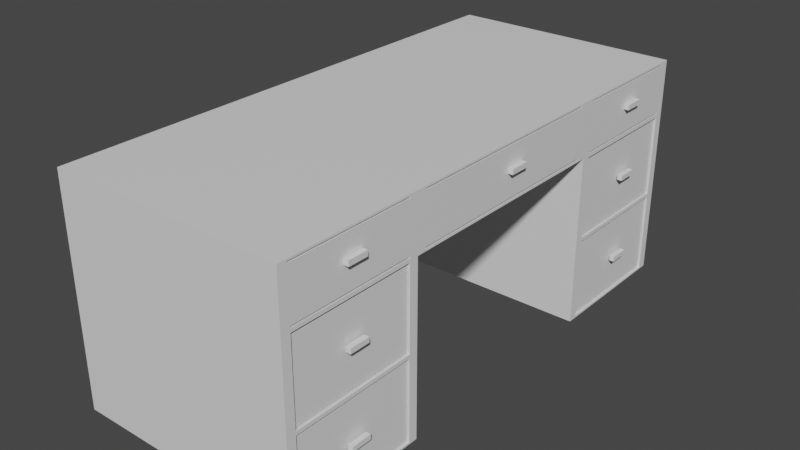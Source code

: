 # Source: desk.blend  (saved by Blender 3.0.42; exported with 4.5.12 LTS)
import bpy
from mathutils import Matrix  # noqa: F401  (used for matrix-valued properties, if any)

bpy.ops.wm.read_factory_settings(use_empty=True)
scene = bpy.context.scene
scene.name = 'Scene'

# ---- collections
col_collection = bpy.data.collections.new('Collection'); scene.collection.children.link(col_collection)

# ---- materials (node trees are filled in below, after node groups)
mat_material = bpy.data.materials.new('Material')
mat_material.use_transparent_shadow = False
mat_material_003 = bpy.data.materials.new('Material.003')
mat_material_003.use_transparent_shadow = False
mat_material_002 = bpy.data.materials.new('Material.002')
mat_material_002.use_transparent_shadow = False
mat_material_006 = bpy.data.materials.new('Material.006')
mat_material_006.use_transparent_shadow = False
mat_material_005 = bpy.data.materials.new('Material.005')
mat_material_005.use_transparent_shadow = False
mat_material_004 = bpy.data.materials.new('Material.004')
mat_material_004.use_transparent_shadow = False
mat_material_007 = bpy.data.materials.new('Material.007')
mat_material_007.use_transparent_shadow = False
mat_material_001 = bpy.data.materials.new('Material.001')
mat_material_001.use_transparent_shadow = False

# ---- material node trees
mat_material.use_nodes = True; mat_material.node_tree.nodes.clear()
_N = mat_material.node_tree.nodes; _L = mat_material.node_tree.links
n0 = _N.new('ShaderNodeBsdfPrincipled'); n0.name = 'Principled BSDF'; n0.location = (10, 300)
n0.distribution = 'GGX'
n0.subsurface_method = 'RANDOM_WALK_SKIN'
n0.inputs[3].default_value = 1.45
n0.inputs[27].default_value = (0.0, 0.0, 0.0, 1.0)
n0.inputs[28].default_value = 1.0
n1 = _N.new('ShaderNodeOutputMaterial'); n1.name = 'Material Output'; n1.location = (300, 300)
_L.new(n0.outputs[0], n1.inputs[0])
n1.is_active_output = True
mat_material_003.use_nodes = True; mat_material_003.node_tree.nodes.clear()
_N = mat_material_003.node_tree.nodes; _L = mat_material_003.node_tree.links
n0 = _N.new('ShaderNodeBsdfPrincipled'); n0.name = 'Principled BSDF'; n0.location = (10, 300)
n0.distribution = 'GGX'
n0.subsurface_method = 'RANDOM_WALK_SKIN'
n0.inputs[3].default_value = 1.45
n0.inputs[27].default_value = (0.0, 0.0, 0.0, 1.0)
n0.inputs[28].default_value = 1.0
n1 = _N.new('ShaderNodeOutputMaterial'); n1.name = 'Material Output'; n1.location = (300, 300)
_L.new(n0.outputs[0], n1.inputs[0])
n1.is_active_output = True
mat_material_002.use_nodes = True; mat_material_002.node_tree.nodes.clear()
_N = mat_material_002.node_tree.nodes; _L = mat_material_002.node_tree.links
n0 = _N.new('ShaderNodeBsdfPrincipled'); n0.name = 'Principled BSDF'; n0.location = (10, 300)
n0.distribution = 'GGX'
n0.subsurface_method = 'RANDOM_WALK_SKIN'
n0.inputs[3].default_value = 1.45
n0.inputs[27].default_value = (0.0, 0.0, 0.0, 1.0)
n0.inputs[28].default_value = 1.0
n1 = _N.new('ShaderNodeOutputMaterial'); n1.name = 'Material Output'; n1.location = (300, 300)
_L.new(n0.outputs[0], n1.inputs[0])
n1.is_active_output = True
mat_material_006.use_nodes = True; mat_material_006.node_tree.nodes.clear()
_N = mat_material_006.node_tree.nodes; _L = mat_material_006.node_tree.links
n0 = _N.new('ShaderNodeBsdfPrincipled'); n0.name = 'Principled BSDF'; n0.location = (10, 300)
n0.distribution = 'GGX'
n0.subsurface_method = 'RANDOM_WALK_SKIN'
n0.inputs[3].default_value = 1.45
n0.inputs[27].default_value = (0.0, 0.0, 0.0, 1.0)
n0.inputs[28].default_value = 1.0
n1 = _N.new('ShaderNodeOutputMaterial'); n1.name = 'Material Output'; n1.location = (300, 300)
_L.new(n0.outputs[0], n1.inputs[0])
n1.is_active_output = True
mat_material_005.use_nodes = True; mat_material_005.node_tree.nodes.clear()
_N = mat_material_005.node_tree.nodes; _L = mat_material_005.node_tree.links
n0 = _N.new('ShaderNodeBsdfPrincipled'); n0.name = 'Principled BSDF'; n0.location = (10, 300)
n0.distribution = 'GGX'
n0.subsurface_method = 'RANDOM_WALK_SKIN'
n0.inputs[3].default_value = 1.45
n0.inputs[27].default_value = (0.0, 0.0, 0.0, 1.0)
n0.inputs[28].default_value = 1.0
n1 = _N.new('ShaderNodeOutputMaterial'); n1.name = 'Material Output'; n1.location = (300, 300)
_L.new(n0.outputs[0], n1.inputs[0])
n1.is_active_output = True
mat_material_004.use_nodes = True; mat_material_004.node_tree.nodes.clear()
_N = mat_material_004.node_tree.nodes; _L = mat_material_004.node_tree.links
n0 = _N.new('ShaderNodeBsdfPrincipled'); n0.name = 'Principled BSDF'; n0.location = (10, 300)
n0.distribution = 'GGX'
n0.subsurface_method = 'RANDOM_WALK_SKIN'
n0.inputs[3].default_value = 1.45
n0.inputs[27].default_value = (0.0, 0.0, 0.0, 1.0)
n0.inputs[28].default_value = 1.0
n1 = _N.new('ShaderNodeOutputMaterial'); n1.name = 'Material Output'; n1.location = (300, 300)
_L.new(n0.outputs[0], n1.inputs[0])
n1.is_active_output = True
mat_material_007.use_nodes = True; mat_material_007.node_tree.nodes.clear()
_N = mat_material_007.node_tree.nodes; _L = mat_material_007.node_tree.links
n0 = _N.new('ShaderNodeBsdfPrincipled'); n0.name = 'Principled BSDF'; n0.location = (10, 300)
n0.distribution = 'GGX'
n0.subsurface_method = 'RANDOM_WALK_SKIN'
n0.inputs[3].default_value = 1.45
n0.inputs[27].default_value = (0.0, 0.0, 0.0, 1.0)
n0.inputs[28].default_value = 1.0
n1 = _N.new('ShaderNodeOutputMaterial'); n1.name = 'Material Output'; n1.location = (300, 300)
_L.new(n0.outputs[0], n1.inputs[0])
n1.is_active_output = True
mat_material_001.use_nodes = True; mat_material_001.node_tree.nodes.clear()
_N = mat_material_001.node_tree.nodes; _L = mat_material_001.node_tree.links
n0 = _N.new('ShaderNodeBsdfPrincipled'); n0.name = 'Principled BSDF'; n0.location = (10, 300)
n0.distribution = 'GGX'
n0.subsurface_method = 'RANDOM_WALK_SKIN'
n0.inputs[3].default_value = 1.45
n0.inputs[27].default_value = (0.0, 0.0, 0.0, 1.0)
n0.inputs[28].default_value = 1.0
n1 = _N.new('ShaderNodeOutputMaterial'); n1.name = 'Material Output'; n1.location = (300, 300)
_L.new(n0.outputs[0], n1.inputs[0])
n1.is_active_output = True

# ---- world
world_world = bpy.data.worlds.new('World'); scene.world = world_world
world_world.use_nodes = True; world_world.node_tree.nodes.clear()
_N = world_world.node_tree.nodes; _L = world_world.node_tree.links
n0 = _N.new('ShaderNodeOutputWorld'); n0.name = 'World Output'; n0.location = (300, 300)
n1 = _N.new('ShaderNodeBackground'); n1.name = 'Background'; n1.location = (10, 300)
n1.inputs[0].default_value = (0.05088, 0.05088, 0.05088, 1.0)
_L.new(n1.outputs[0], n0.inputs[0])
n0.is_active_output = True
world_world.color = (0.05088, 0.05088, 0.05088)
world_world.use_sun_shadow = False
world_world.sun_shadow_jitter_overblur = 0.0

# ---- meshes
me_cube = bpy.data.meshes.new('Cube')
me_cube.from_pydata([(1.0, 2.14, 1.419), (1.0, 2.14, 1.883), (1.0, -2.14, 1.419), (1.0, -2.14, 1.883), (-1.0, 2.219, 1.434), (-1.0, 2.219, 1.899), (-1.0, -2.219, 1.434), (-1.0, -2.219, 1.899), (1.0, 1.074, 1.883), (-1.0, 0.996, 1.899), (1.0, 1.074, 1.419), (-1.0, -0.996, 1.899), (-1.0, -0.996, 1.434), (1.0, -1.074, 1.419), (1.0, -1.074, 1.883), (-1.0, 0.996, 1.434), (1.0, -2.14, 0.001865), (-1.0, -2.219, -0.01388), (1.0, 2.14, 0.001865), (1.0, 1.074, 0.001865), (-1.0, -0.996, -0.01388), (-1.0, 2.219, -0.01388), (1.0, -1.074, 0.001865), (-1.0, 0.996, -0.01388), (1.0, -1.074, 0.6945), (1.0, -2.14, 0.6945), (1.0, 2.14, 0.726), (1.0, 1.074, 0.726), (1.0, -2.219, -0.01388), (1.0, -0.996, -0.01388), (1.0, -1.074, 0.726), (1.0, -2.14, 0.726), (1.0, -2.14, 1.45), (1.0, -1.074, 1.45), (1.0, -0.996, 0.7103), (1.0, -2.219, 0.7103), (1.0, 2.14, 1.45), (1.0, 1.074, 1.45), (1.0, 2.14, 0.6945), (1.0, 1.074, 0.6945), (1.0, 2.219, -0.01388), (1.0, 0.996, -0.01388), (1.0, 2.219, 0.7103), (1.0, 0.996, 0.7103), (1.0, -2.219, 1.434), (1.0, -2.219, 1.899), (1.0, -0.9176, 1.883), (1.0, -0.9176, 1.45), (1.0, 2.219, 1.434), (1.0, 2.219, 1.899), (1.0, 0.9176, 1.45), (1.0, 0.9176, 1.883), (1.0, 0.996, 1.434), (1.0, -0.996, 1.434), (1.0, 0.996, 1.899), (1.0, -0.996, 1.899), (-0.6872, -2.14, 0.001865), (-0.6872, -1.074, 0.001865), (-0.6872, -1.074, 0.6945), (-0.6872, -2.14, 0.6945), (-0.6872, -2.14, 1.419), (-0.6872, -1.074, 1.419), (-0.6872, -1.074, 0.726), (-0.6872, -2.14, 0.726), (-0.6872, 2.14, 1.419), (-0.6872, 1.074, 1.419), (-0.6872, 2.14, 0.726), (-0.6872, 1.074, 0.726), (-0.6872, 2.14, 0.001865), (-0.6872, 1.074, 0.001865), (-0.6872, 2.14, 0.6945), (-0.6872, 1.074, 0.6945), (-0.6872, -2.14, 1.45), (-0.6872, -2.14, 1.883), (-0.6872, -1.074, 1.883), (-0.6872, -1.074, 1.45), (-0.6872, 2.14, 1.45), (-0.6872, 2.14, 1.883), (-0.6872, 1.074, 1.45), (-0.6872, 1.074, 1.883), (-0.6872, 0.9176, 1.45), (-0.6872, -0.9176, 1.45), (-0.6872, 0.9176, 1.883), (-0.6872, -0.9176, 1.883)], [], [(18, 19, 69, 68), (45, 44, 6, 7), (9, 15, 4, 5), (5, 49, 54, 9), (31, 2, 60, 63), (5, 4, 48, 49), (11, 55, 45, 7), (7, 6, 12, 11), (51, 50, 80, 82), (9, 54, 55, 11), (11, 12, 15, 9), (53, 12, 20, 29, 34), (13, 30, 62, 61), (52, 15, 12, 53), (29, 20, 17, 28), (40, 21, 23, 41), (48, 4, 21, 40, 42), (6, 44, 35, 28, 17), (12, 6, 17, 20), (46, 51, 82, 83), (15, 52, 43, 41, 23), (4, 15, 23, 21), (14, 33, 75, 74), (2, 13, 61, 60), (16, 22, 29, 28), (22, 24, 34, 29), (25, 16, 28, 35), (24, 25, 35, 34), (13, 2, 44, 53), (30, 13, 53, 34), (2, 31, 35, 44), (31, 30, 34, 35), (0, 10, 52, 48), (26, 0, 48, 42), (10, 27, 43, 52), (27, 26, 42, 43), (19, 18, 40, 41), (18, 38, 42, 40), (39, 19, 41, 43), (38, 39, 43, 42), (3, 32, 44, 45), (14, 3, 45, 55), (32, 33, 53, 44), (33, 14, 55, 53), (36, 1, 49, 48), (37, 36, 48, 52), (1, 8, 54, 49), (8, 37, 52, 54), (47, 50, 52, 53), (51, 46, 55, 54), (50, 51, 54, 52), (46, 47, 53, 55), (59, 58, 57, 56), (77, 76, 78, 79), (74, 75, 72, 73), (82, 80, 81, 83), (71, 70, 68, 69), (65, 64, 66, 67), (60, 61, 62, 63), (47, 46, 83, 81), (30, 31, 63, 62), (38, 18, 68, 70), (19, 39, 71, 69), (1, 36, 76, 77), (22, 16, 56, 57), (39, 38, 70, 71), (36, 37, 78, 76), (24, 22, 57, 58), (8, 1, 77, 79), (16, 25, 59, 56), (10, 0, 64, 65), (37, 8, 79, 78), (25, 24, 58, 59), (0, 26, 66, 64), (27, 10, 65, 67), (32, 3, 73, 72), (26, 27, 67, 66), (3, 14, 74, 73), (33, 32, 72, 75), (50, 47, 81, 80)])
_uv = me_cube.uv_layers.new(name='UVMap')
_uv.uv.foreach_set('vector', [0.6908, 0.44, 0.6908, 0.5476, 0.6908, 0.5476, 0.6908, 0.44, 0.2426, 0.8802, 0.6908, 0.8802, 0.6908, 1.328, 0.2426, 1.328, 0.375, 0.1811, 0.625, 0.1811, 0.625, 0.25, 0.375, 0.25, 0.2426, -0.01613, 0.2426, 0.432, 0.2426, 0.5555, 0.2426, -0.1396, 0.625, 0.7456, 0.625, 0.7456, 0.625, 0.7456, 0.625, 0.7456, 0.375, 0.25, 0.625, 0.25, 0.625, 0.5, 0.375, 0.5, 0.2426, 1.328, 0.2426, 0.7567, 0.2426, 0.8802, 0.2426, 1.328, 0.375, 1.0, 0.625, 1.0, 0.625, 1.0, 0.375, 1.0, 0.2578, 0.5634, 0.6756, 0.5634, 0.6756, 0.5634, 0.2578, 0.5634, -0.2055, 0.5555, 0.2426, 0.5555, 0.2426, 0.7567, -0.2055, 0.7567, 0.375, 0.06888, 0.625, 0.06888, 0.625, 0.1811, 0.375, 0.1811, 0.625, 0.6811, 0.875, 0.6811, 0.875, 0.6811, 0.625, 0.6811, 0.625, 0.6811, 0.6908, 0.7646, 0.6908, 0.7646, 0.6908, 0.7646, 0.6908, 0.7646, 0.625, 0.5689, 0.875, 0.5689, 0.875, 0.6811, 0.625, 0.6811, 0.625, 0.6811, 0.625, 1.0, 0.625, 1.0, 0.625, 0.75, 0.625, 0.5, 0.625, 0.25, 0.625, 0.1811, 0.625, 0.5689, 0.625, 0.5, 0.625, 0.25, 0.625, 0.25, 0.625, 0.5, 0.625, 0.5, 0.6908, 1.328, 0.6908, 0.8802, 0.6908, 0.8802, 0.6908, 0.8802, 0.6908, 1.328, 0.6908, 1.328, 0.6908, 1.328, 0.6908, 1.328, 0.6908, 1.328, 0.3835, 0.6767, 0.3835, 0.5733, 0.3835, 0.5733, 0.3835, 0.6767, 1.139, 0.5555, 0.6908, 0.5555, 0.6908, 0.5555, 0.6908, 0.5555, 1.139, 0.5555, 0.625, 0.25, 0.625, 0.1811, 0.625, 0.1811, 0.625, 0.25, 0.2578, 0.7646, 0.6756, 0.7646, 0.6756, 0.7646, 0.2578, 0.7646, 0.625, 0.7456, 0.625, 0.6855, 0.625, 0.6855, 0.625, 0.7456, 0.6908, 0.8723, 0.6908, 0.7646, 0.6908, 0.7567, 0.6908, 0.8802, 0.6908, 0.7646, 0.6908, 0.7646, 0.6908, 0.7567, 0.6908, 0.7567, 0.6908, 0.8723, 0.6908, 0.8723, 0.6908, 0.8802, 0.6908, 0.8802, 0.6908, 0.7646, 0.6908, 0.8723, 0.6908, 0.8802, 0.6908, 0.7567, 0.6908, 0.7646, 0.6908, 0.8723, 0.6908, 0.8802, 0.6908, 0.7567, 0.6908, 0.7646, 0.6908, 0.7646, 0.6908, 0.7567, 0.6908, 0.7567, 0.6908, 0.8723, 0.6908, 0.8723, 0.6908, 0.8802, 0.6908, 0.8802, 0.6908, 0.8723, 0.6908, 0.7646, 0.6908, 0.7567, 0.6908, 0.8802, 0.6908, 0.44, 0.6908, 0.5476, 0.6908, 0.5555, 0.6908, 0.432, 0.6908, 0.44, 0.6908, 0.44, 0.6908, 0.432, 0.6908, 0.432, 0.6908, 0.5476, 0.6908, 0.5476, 0.6908, 0.5555, 0.6908, 0.5555, 0.6908, 0.5476, 0.6908, 0.44, 0.6908, 0.432, 0.6908, 0.5555, 0.6908, 0.5476, 0.6908, 0.44, 0.6908, 0.432, 0.6908, 0.5555, 0.6908, 0.44, 0.6908, 0.44, 0.6908, 0.432, 0.6908, 0.432, 0.6908, 0.5476, 0.6908, 0.5476, 0.6908, 0.5555, 0.6908, 0.5555, 0.6908, 0.44, 0.6908, 0.5476, 0.6908, 0.5555, 0.6908, 0.432, 0.2578, 0.8723, 0.6756, 0.8723, 0.6908, 0.8802, 0.2426, 0.8802, 0.2578, 0.7646, 0.2578, 0.8723, 0.2426, 0.8802, 0.2426, 0.7567, 0.6756, 0.8723, 0.6756, 0.7646, 0.6908, 0.7567, 0.6908, 0.8802, 0.6756, 0.7646, 0.2578, 0.7646, 0.2426, 0.7567, 0.6908, 0.7567, 0.6756, 0.44, 0.2578, 0.44, 0.2426, 0.432, 0.6908, 0.432, 0.6756, 0.5476, 0.6756, 0.44, 0.6908, 0.432, 0.6908, 0.5555, 0.2578, 0.44, 0.2578, 0.5476, 0.2426, 0.5555, 0.2426, 0.432, 0.2578, 0.5476, 0.6756, 0.5476, 0.6908, 0.5555, 0.2426, 0.5555, 0.6756, 0.7488, 0.6756, 0.5634, 0.6908, 0.5555, 0.6908, 0.7567, 0.2578, 0.5634, 0.2578, 0.7488, 0.2426, 0.7567, 0.2426, 0.5555, 0.6756, 0.5634, 0.2578, 0.5634, 0.2426, 0.5555, 0.6908, 0.5555, 0.2578, 0.7488, 0.6756, 0.7488, 0.6908, 0.7567, 0.2426, 0.7567, 0.625, 0.7456, 0.625, 0.6855, 0.625, 0.6855, 0.625, 0.7456, 0.3835, 0.5044, 0.6165, 0.5044, 0.6165, 0.5645, 0.3835, 0.5645, 0.3835, 0.6855, 0.6165, 0.6855, 0.6165, 0.7456, 0.3835, 0.7456, 0.3835, 0.5733, 0.6165, 0.5733, 0.6165, 0.6767, 0.3835, 0.6767, 0.625, 0.5645, 0.625, 0.5044, 0.625, 0.5044, 0.625, 0.5645, 0.625, 0.5645, 0.625, 0.5044, 0.625, 0.5044, 0.625, 0.5645, 0.625, 0.7456, 0.625, 0.6855, 0.625, 0.6855, 0.625, 0.7456, 0.6165, 0.6767, 0.3835, 0.6767, 0.3835, 0.6767, 0.6165, 0.6767, 0.6908, 0.7646, 0.6908, 0.8723, 0.6908, 0.8723, 0.6908, 0.7646, 0.6908, 0.44, 0.6908, 0.44, 0.6908, 0.44, 0.6908, 0.44, 0.625, 0.5645, 0.625, 0.5645, 0.625, 0.5645, 0.625, 0.5645, 0.2578, 0.44, 0.6756, 0.44, 0.6756, 0.44, 0.2578, 0.44, 0.6908, 0.7646, 0.6908, 0.8723, 0.6908, 0.8723, 0.6908, 0.7646, 0.625, 0.5645, 0.625, 0.5044, 0.625, 0.5044, 0.625, 0.5645, 0.9418, 1.981, -1.015, 1.981, -1.015, -1.117, 0.9418, -1.117, 0.6908, 0.7646, 0.6908, 0.7646, 0.6908, 0.7646, 0.6908, 0.7646, 0.2578, 0.5476, 0.2578, 0.44, 0.2578, 0.44, 0.2578, 0.5476, 0.625, 0.7456, 0.625, 0.7456, 0.625, 0.7456, 0.625, 0.7456, 0.625, 0.5645, 0.625, 0.5044, 0.625, 0.5044, 0.625, 0.5645, 0.6165, 0.5645, 0.3835, 0.5645, 0.3835, 0.5645, 0.6165, 0.5645, 0.625, 0.7456, 0.625, 0.6855, 0.625, 0.6855, 0.625, 0.7456, 0.6908, 0.44, 0.6908, 0.44, 0.6908, 0.44, 0.6908, 0.44, 0.625, 0.5645, 0.625, 0.5645, 0.625, 0.5645, 0.625, 0.5645, 0.6165, 0.7456, 0.3835, 0.7456, 0.3835, 0.7456, 0.6165, 0.7456, 0.6908, 0.44, 0.6908, 0.5476, 0.6908, 0.5476, 0.6908, 0.44, 0.3835, 0.7456, 0.3835, 0.6855, 0.3835, 0.6855, 0.3835, 0.7456, 0.6756, 0.7646, 0.6756, 0.8723, 0.6756, 0.8723, 0.6756, 0.7646, 0.6756, 0.5634, 0.6756, 0.7488, 0.6756, 0.7488, 0.6756, 0.5634])
me_cube.materials.append(mat_material)
me_cube.use_remesh_preserve_volume = False
me_cube.use_remesh_preserve_attributes = False
me_cube.use_mirror_vertex_groups = False
me_cube.update()
me_cube_001 = bpy.data.meshes.new('Cube.001')
me_cube_001.from_pydata([(0.984, -1.085, 0.7396), (0.984, -2.13, 0.7396), (-0.6711, -1.085, 0.7396), (-0.6711, -2.13, 0.7396), (0.918, -1.151, 1.394), (0.918, -2.064, 1.394), (-0.6051, -1.151, 1.394), (-0.6051, -2.064, 1.394), (0.984, -1.085, 1.394), (0.984, -2.13, 1.394), (-0.6711, -1.085, 1.394), (-0.6711, -2.13, 1.394), (0.918, -1.151, 0.8345), (0.918, -2.064, 0.8345), (-0.6051, -1.151, 0.8345), (-0.6051, -2.064, 0.8345), (1.002, -1.691, 1.062), (1.002, -1.691, 1.104), (1.002, -1.519, 1.062), (1.002, -1.519, 1.104), (1.044, -1.691, 1.062), (1.044, -1.691, 1.104), (1.044, -1.519, 1.062), (1.044, -1.519, 1.104)], [], [(0, 2, 3, 1), (5, 7, 15, 13), (2, 0, 8, 10), (0, 1, 9, 8), (1, 3, 11, 9), (3, 2, 10, 11), (5, 4, 8, 9), (6, 7, 11, 10), (4, 6, 10, 8), (7, 5, 9, 11), (12, 13, 15, 14), (7, 6, 14, 15), (6, 4, 12, 14), (4, 5, 13, 12), (16, 17, 19, 18), (18, 19, 23, 22), (22, 23, 21, 20), (20, 21, 17, 16), (18, 22, 20, 16), (23, 19, 17, 21)])
_uv = me_cube_001.uv_layers.new(name='UVMap')
_uv.uv.foreach_set('vector', [0.625, 0.6855, 0.625, 0.6855, 0.625, 0.7456, 0.625, 0.7456, 0.625, 0.7418, 0.625, 0.7418, 0.625, 0.7418, 0.625, 0.7418, 0.625, 0.6855, 0.625, 0.6855, 0.625, 0.6855, 0.625, 0.6855, 0.6908, 0.7646, 0.6908, 0.8723, 0.6908, 0.8723, 0.6908, 0.7646, 0.6908, 0.8723, 0.6908, 0.8723, 0.6908, 0.8723, 0.6908, 0.8723, 0.625, 0.7456, 0.625, 0.6855, 0.625, 0.6855, 0.625, 0.7456, 0.6908, 0.8655, 0.6908, 0.7714, 0.6908, 0.7646, 0.6908, 0.8723, 0.625, 0.6893, 0.625, 0.7418, 0.625, 0.7456, 0.625, 0.6855, 0.6908, 0.7714, 0.6908, 0.7714, 0.6908, 0.7646, 0.6908, 0.7646, 0.6908, 0.8655, 0.6908, 0.8655, 0.6908, 0.8723, 0.6908, 0.8723, 0.625, 0.6893, 0.625, 0.7418, 0.625, 0.7418, 0.625, 0.6893, 0.625, 0.7418, 0.625, 0.6893, 0.625, 0.6893, 0.625, 0.7418, 0.625, 0.6893, 0.625, 0.6893, 0.625, 0.6893, 0.625, 0.6893, 0.625, 0.6893, 0.625, 0.7418, 0.625, 0.7418, 0.625, 0.6893, 1.026, 0.9033, 0.9828, 0.9033, 0.9828, 0.7275, 1.026, 0.7275, 1.026, 1.079, 1.026, 1.123, 0.9828, 1.123, 0.9828, 1.079, 1.098, 1.155, 1.02, 1.155, 1.02, 0.8398, 1.098, 0.8398, 1.645, 1.47, 1.645, 1.548, 1.567, 1.548, 1.567, 1.47, 0.8957, 0.7275, 0.9393, 0.7275, 0.9393, 0.9033, 0.8957, 0.9033, 1.254, 0.8398, 1.332, 0.8398, 1.332, 1.155, 1.254, 1.155])
me_cube_001.materials.append(mat_material_003)
me_cube_001.use_remesh_preserve_volume = False
me_cube_001.use_remesh_preserve_attributes = False
me_cube_001.use_mirror_vertex_groups = False
me_cube_001.update()
me_cube_002 = bpy.data.meshes.new('Cube.002')
me_cube_002.from_pydata([(0.984, -2.13, 0.01551), (0.984, -1.085, 0.01551), (-0.6711, -2.13, 0.01551), (-0.6711, -1.085, 0.01551), (0.9373, -2.083, 0.6697), (0.9373, -1.131, 0.6697), (-0.6245, -2.083, 0.6697), (-0.6245, -1.131, 0.6697), (0.984, -2.13, 0.6697), (0.984, -1.085, 0.6697), (-0.6711, -2.13, 0.6697), (-0.6711, -1.085, 0.6697), (0.9373, -2.083, 0.1086), (0.9373, -1.131, 0.1086), (-0.6245, -2.083, 0.1086), (-0.6245, -1.131, 0.1086), (1.002, -1.691, 0.3185), (1.002, -1.691, 0.361), (1.002, -1.519, 0.3185), (1.002, -1.519, 0.361), (1.044, -1.691, 0.3185), (1.044, -1.691, 0.361), (1.044, -1.519, 0.3185), (1.044, -1.519, 0.361)], [], [(1, 3, 2, 0), (5, 4, 12, 13), (0, 2, 10, 8), (1, 0, 8, 9), (3, 1, 9, 11), (2, 3, 11, 10), (4, 5, 9, 8), (7, 6, 10, 11), (6, 4, 8, 10), (5, 7, 11, 9), (13, 12, 14, 15), (7, 5, 13, 15), (6, 7, 15, 14), (4, 6, 14, 12), (16, 17, 19, 18), (18, 19, 23, 22), (22, 23, 21, 20), (20, 21, 17, 16), (18, 22, 20, 16), (23, 19, 17, 21)])
_uv = me_cube_002.uv_layers.new(name='UVMap')
_uv.uv.foreach_set('vector', [0.625, 0.6855, 0.625, 0.6855, 0.625, 0.7456, 0.625, 0.7456, 0.625, 0.6882, 0.625, 0.7429, 0.625, 0.7429, 0.625, 0.6882, 0.6908, 0.8723, 0.6908, 0.8723, 0.6908, 0.8723, 0.6908, 0.8723, 0.6908, 0.7646, 0.6908, 0.8723, 0.6908, 0.8723, 0.6908, 0.7646, 0.6908, 0.7646, 0.6908, 0.7646, 0.6908, 0.7646, 0.6908, 0.7646, 0.625, 0.7456, 0.625, 0.6855, 0.625, 0.6855, 0.625, 0.7456, 0.6908, 0.8675, 0.6908, 0.7694, 0.6908, 0.7646, 0.6908, 0.8723, 0.625, 0.6882, 0.625, 0.7429, 0.625, 0.7456, 0.625, 0.6855, 0.6908, 0.8675, 0.6908, 0.8675, 0.6908, 0.8723, 0.6908, 0.8723, 0.6908, 0.7694, 0.6908, 0.7694, 0.6908, 0.7646, 0.6908, 0.7646, 0.625, 0.6882, 0.625, 0.7429, 0.625, 0.7429, 0.625, 0.6882, 0.625, 0.6882, 0.625, 0.6882, 0.625, 0.6882, 0.625, 0.6882, 0.625, 0.7429, 0.625, 0.6882, 0.625, 0.6882, 0.625, 0.7429, 0.625, 0.7429, 0.625, 0.7429, 0.625, 0.7429, 0.625, 0.7429, 1.223, -0.01227, 1.18, -0.01227, 1.18, -0.1881, 1.223, -0.1881, 1.07, 1.123, 1.026, 1.123, 1.026, 1.079, 1.07, 1.079, 1.763, 0.1441, 1.685, 0.1441, 1.685, -0.1711, 1.763, -0.1711, 1.098, 1.626, 1.02, 1.626, 1.02, 1.548, 1.098, 1.548, 0.8521, 0.9033, 0.8957, 0.9033, 0.8957, 1.079, 0.8521, 1.079, 1.176, 1.155, 1.254, 1.155, 1.254, 1.47, 1.176, 1.47])
me_cube_002.materials.append(mat_material_002)
me_cube_002.use_remesh_preserve_volume = False
me_cube_002.use_remesh_preserve_attributes = False
me_cube_002.use_mirror_vertex_groups = False
me_cube_002.update()
me_cube_003 = bpy.data.meshes.new('Cube.003')
me_cube_003.from_pydata([(0.984, 2.13, 0.7396), (0.984, 1.085, 0.7396), (-0.6711, 2.13, 0.7396), (-0.6711, 1.085, 0.7396), (0.918, 2.064, 1.394), (0.918, 1.151, 1.394), (-0.6051, 2.064, 1.394), (-0.6051, 1.151, 1.394), (0.984, 2.13, 1.394), (0.984, 1.085, 1.394), (-0.6711, 2.13, 1.394), (-0.6711, 1.085, 1.394), (0.918, 2.064, 0.8345), (0.918, 1.151, 0.8345), (-0.6051, 2.064, 0.8345), (-0.6051, 1.151, 0.8345), (1.002, 1.562, 1.062), (1.002, 1.562, 1.104), (1.002, 1.734, 1.062), (1.002, 1.734, 1.104), (1.044, 1.562, 1.062), (1.044, 1.562, 1.104), (1.044, 1.734, 1.062), (1.044, 1.734, 1.104)], [], [(0, 2, 3, 1), (6, 4, 12, 14), (1, 3, 11, 9), (3, 2, 10, 11), (2, 0, 8, 10), (0, 1, 9, 8), (5, 4, 8, 9), (6, 7, 11, 10), (4, 6, 10, 8), (7, 5, 9, 11), (12, 13, 15, 14), (4, 5, 13, 12), (5, 7, 15, 13), (7, 6, 14, 15), (16, 17, 19, 18), (18, 19, 23, 22), (22, 23, 21, 20), (20, 21, 17, 16), (18, 22, 20, 16), (23, 19, 17, 21)])
_uv = me_cube_003.uv_layers.new(name='UVMap')
_uv.uv.foreach_set('vector', [0.625, 0.5044, 0.625, 0.5044, 0.625, 0.5645, 0.625, 0.5645, 0.625, 0.5082, 0.625, 0.5082, 0.625, 0.5082, 0.625, 0.5082, 0.625, 0.5645, 0.625, 0.5645, 0.625, 0.5645, 0.625, 0.5645, 0.625, 0.5645, 0.625, 0.5044, 0.625, 0.5044, 0.625, 0.5645, 0.625, 0.5044, 0.625, 0.5044, 0.625, 0.5044, 0.625, 0.5044, 0.6908, 0.44, 0.6908, 0.5476, 0.6908, 0.5476, 0.6908, 0.44, 0.6908, 0.5408, 0.6908, 0.4467, 0.6908, 0.44, 0.6908, 0.5476, 0.625, 0.5082, 0.625, 0.5607, 0.625, 0.5645, 0.625, 0.5044, 0.6908, 0.4467, 0.6908, 0.4467, 0.6908, 0.44, 0.6908, 0.44, 0.6908, 0.5408, 0.6908, 0.5408, 0.6908, 0.5476, 0.6908, 0.5476, 0.625, 0.5082, 0.625, 0.5607, 0.625, 0.5607, 0.625, 0.5082, 0.625, 0.5082, 0.625, 0.5607, 0.625, 0.5607, 0.625, 0.5082, 0.625, 0.5607, 0.625, 0.5607, 0.625, 0.5607, 0.625, 0.5607, 0.625, 0.5607, 0.625, 0.5082, 0.625, 0.5082, 0.625, 0.5607, 0.8521, 1.079, 0.8086, 1.079, 0.8086, 0.9033, 0.8521, 0.9033, 0.8957, 1.079, 0.8957, 1.123, 0.8521, 1.123, 0.8521, 1.079, 1.41, 1.47, 1.332, 1.47, 1.332, 1.155, 1.41, 1.155, 1.254, 1.47, 1.254, 1.548, 1.176, 1.548, 1.176, 1.47, 0.8521, 0.7275, 0.8957, 0.7275, 0.8957, 0.9033, 0.8521, 0.9033, 0.9418, 0.8398, 1.02, 0.8398, 1.02, 1.155, 0.9418, 1.155])
me_cube_003.materials.append(mat_material_006)
me_cube_003.use_remesh_preserve_volume = False
me_cube_003.use_remesh_preserve_attributes = False
me_cube_003.use_mirror_vertex_groups = False
me_cube_003.update()
me_cube_004 = bpy.data.meshes.new('Cube.004')
me_cube_004.from_pydata([(0.984, 2.13, 0.01551), (0.984, 1.085, 0.01551), (-0.6711, 2.13, 0.01551), (-0.6711, 1.085, 0.01551), (0.918, 2.064, 0.6697), (0.918, 1.151, 0.6697), (-0.6051, 2.064, 0.6697), (-0.6051, 1.151, 0.6697), (0.984, 2.13, 0.6697), (0.984, 1.085, 0.6697), (-0.6711, 2.13, 0.6697), (-0.6711, 1.085, 0.6697), (0.918, 2.064, 0.1086), (0.918, 1.151, 0.1086), (-0.6051, 2.064, 0.1086), (-0.6051, 1.151, 0.1086), (1.002, 1.562, 0.3185), (1.002, 1.562, 0.361), (1.002, 1.734, 0.3185), (1.002, 1.734, 0.361), (1.044, 1.562, 0.3185), (1.044, 1.562, 0.361), (1.044, 1.734, 0.3185), (1.044, 1.734, 0.361)], [], [(0, 2, 3, 1), (6, 4, 12, 14), (1, 3, 11, 9), (0, 1, 9, 8), (2, 0, 8, 10), (3, 2, 10, 11), (5, 4, 8, 9), (6, 7, 11, 10), (7, 5, 9, 11), (4, 6, 10, 8), (12, 13, 15, 14), (7, 6, 14, 15), (5, 7, 15, 13), (4, 5, 13, 12), (16, 17, 19, 18), (18, 19, 23, 22), (22, 23, 21, 20), (20, 21, 17, 16), (18, 22, 20, 16), (23, 19, 17, 21)])
_uv = me_cube_004.uv_layers.new(name='UVMap')
_uv.uv.foreach_set('vector', [0.625, 0.5044, 0.625, 0.5044, 0.625, 0.5645, 0.625, 0.5645, 0.625, 0.5082, 0.625, 0.5082, 0.625, 0.5082, 0.625, 0.5082, 0.625, 0.5645, 0.625, 0.5645, 0.625, 0.5645, 0.625, 0.5645, 0.6908, 0.44, 0.6908, 0.5476, 0.6908, 0.5476, 0.6908, 0.44, 0.625, 0.5044, 0.625, 0.5044, 0.625, 0.5044, 0.625, 0.5044, 0.625, 0.5645, 0.625, 0.5044, 0.625, 0.5044, 0.625, 0.5645, 0.6908, 0.5408, 0.6908, 0.4467, 0.6908, 0.44, 0.6908, 0.5476, 0.625, 0.5082, 0.625, 0.5607, 0.625, 0.5645, 0.625, 0.5044, 0.625, 0.5607, 0.625, 0.5607, 0.625, 0.5645, 0.625, 0.5645, 0.6908, 0.4467, 0.6908, 0.4467, 0.6908, 0.44, 0.6908, 0.44, 0.625, 0.5082, 0.625, 0.5607, 0.625, 0.5607, 0.625, 0.5082, 0.625, 0.5607, 0.625, 0.5082, 0.625, 0.5082, 0.625, 0.5607, 0.625, 0.5607, 0.625, 0.5607, 0.625, 0.5607, 0.625, 0.5607, 0.625, 0.5082, 0.625, 0.5607, 0.625, 0.5607, 0.625, 0.5082, 1.223, 0.1636, 1.18, 0.1636, 1.18, -0.01227, 1.223, -0.01227, 1.201, 1.123, 1.157, 1.123, 1.157, 1.079, 1.201, 1.079, 1.763, -0.8015, 1.685, -0.8015, 1.685, -1.117, 1.763, -1.117, 1.02, 1.626, 0.9418, 1.626, 0.9418, 1.548, 1.02, 1.548, 1.07, 0.9033, 1.114, 0.9033, 1.114, 1.079, 1.07, 1.079, 1.41, 1.155, 1.488, 1.155, 1.488, 1.47, 1.41, 1.47])
me_cube_004.materials.append(mat_material_005)
me_cube_004.use_remesh_preserve_volume = False
me_cube_004.use_remesh_preserve_attributes = False
me_cube_004.use_mirror_vertex_groups = False
me_cube_004.update()
me_cube_005 = bpy.data.meshes.new('Cube.005')
me_cube_005.from_pydata([(1.0, -2.14, 1.465), (1.0, -1.074, 1.465), (-0.6872, -2.14, 1.465), (-0.6872, -1.074, 1.465), (0.934, -2.074, 1.87), (0.934, -1.14, 1.87), (-0.6212, -2.074, 1.87), (-0.6212, -1.14, 1.87), (1.0, -2.14, 1.87), (1.0, -1.074, 1.87), (-0.6872, -2.14, 1.87), (-0.6872, -1.074, 1.87), (0.934, -2.074, 1.566), (0.934, -1.14, 1.566), (-0.6212, -2.074, 1.566), (-0.6212, -1.14, 1.566), (1.002, -1.691, 1.668), (1.002, -1.691, 1.711), (1.002, -1.519, 1.668), (1.002, -1.519, 1.711), (1.044, -1.691, 1.668), (1.044, -1.691, 1.711), (1.044, -1.519, 1.668), (1.044, -1.519, 1.711)], [], [(1, 3, 2, 0), (4, 6, 14, 12), (0, 2, 10, 8), (2, 3, 11, 10), (3, 1, 9, 11), (1, 0, 8, 9), (4, 5, 9, 8), (7, 6, 10, 11), (5, 7, 11, 9), (6, 4, 8, 10), (13, 12, 14, 15), (6, 7, 15, 14), (7, 5, 13, 15), (5, 4, 12, 13), (16, 17, 19, 18), (18, 19, 23, 22), (22, 23, 21, 20), (20, 21, 17, 16), (18, 22, 20, 16), (23, 19, 17, 21)])
_uv = me_cube_005.uv_layers.new(name='UVMap')
_uv.uv.foreach_set('vector', [0.6165, 0.6855, 0.6165, 0.6855, 0.6165, 0.7456, 0.6165, 0.7456, 0.6165, 0.7419, 0.6165, 0.7419, 0.6165, 0.7419, 0.6165, 0.7419, 0.5984, 0.7361, 0.5984, 0.7361, 0.5984, 0.7361, 0.5984, 0.7361, 0.6165, 0.7456, 0.6165, 0.6855, 0.6165, 0.6855, 0.6165, 0.7456, 0.6165, 0.6855, 0.6165, 0.6855, 0.6165, 0.6855, 0.6165, 0.6855, 1.685, -1.117, 1.685, 0.8398, 0.9418, 0.8398, 0.9418, -1.117, 0.643, 0.8344, 0.643, 0.5381, 0.643, 0.5171, 0.643, 0.8553, 0.5984, 0.5592, 0.5984, 0.7244, 0.5984, 0.7361, 0.5984, 0.5475, 0.643, 0.5381, 0.643, 0.5381, 0.643, 0.5171, 0.643, 0.5171, 0.643, 0.8344, 0.643, 0.8344, 0.643, 0.8553, 0.643, 0.8553, 0.5984, 0.5592, 0.5984, 0.7244, 0.5984, 0.7244, 0.5984, 0.5592, 0.5984, 0.7244, 0.5984, 0.5592, 0.5984, 0.5592, 0.5984, 0.7244, 0.5984, 0.5592, 0.5984, 0.5592, 0.5984, 0.5592, 0.5984, 0.5592, 0.5984, 0.5592, 0.5984, 0.7244, 0.5984, 0.7244, 0.5984, 0.5592, 0.375, 0.0, 0.625, 0.0, 0.625, 0.25, 0.375, 0.25, 0.375, 0.25, 0.625, 0.25, 0.625, 0.5, 0.375, 0.5, -0.7172, -0.5278, 0.6908, -0.5278, 0.6908, 0.8802, -0.7172, 0.8802, -0.7172, 0.8802, 0.6908, 0.8802, 0.6908, 2.288, -0.7172, 2.288, 0.125, 0.5, 0.375, 0.5, 0.375, 0.75, 0.125, 0.75, 0.6908, -0.5278, 2.099, -0.5278, 2.099, 0.8802, 0.6908, 0.8802])
me_cube_005.materials.append(mat_material_004)
me_cube_005.use_remesh_preserve_volume = False
me_cube_005.use_remesh_preserve_attributes = False
me_cube_005.use_mirror_vertex_groups = False
me_cube_005.update()
me_cube_006 = bpy.data.meshes.new('Cube.006')
me_cube_006.from_pydata([(1.0, 2.14, 1.465), (1.0, 1.074, 1.465), (-0.6872, 2.14, 1.465), (-0.6872, 1.074, 1.465), (0.934, 2.074, 1.87), (0.934, 1.14, 1.87), (-0.6212, 2.074, 1.87), (-0.6212, 1.14, 1.87), (1.0, 2.14, 1.87), (1.0, 1.074, 1.87), (-0.6872, 2.14, 1.87), (-0.6872, 1.074, 1.87), (0.934, 2.074, 1.566), (0.934, 1.14, 1.566), (-0.6212, 2.074, 1.566), (-0.6212, 1.14, 1.566), (1.002, 1.562, 1.668), (1.002, 1.562, 1.711), (1.002, 1.734, 1.668), (1.002, 1.734, 1.711), (1.044, 1.562, 1.668), (1.044, 1.562, 1.711), (1.044, 1.734, 1.668), (1.044, 1.734, 1.711)], [], [(0, 2, 3, 1), (7, 6, 14, 15), (1, 3, 11, 9), (3, 2, 10, 11), (2, 0, 8, 10), (0, 1, 9, 8), (5, 4, 8, 9), (6, 7, 11, 10), (4, 6, 10, 8), (7, 5, 9, 11), (12, 13, 15, 14), (6, 4, 12, 14), (4, 5, 13, 12), (5, 7, 15, 13), (16, 17, 19, 18), (18, 19, 23, 22), (22, 23, 21, 20), (20, 21, 17, 16), (18, 22, 20, 16), (23, 19, 17, 21)])
_uv = me_cube_006.uv_layers.new(name='UVMap')
_uv.uv.foreach_set('vector', [0.6165, 0.5044, 0.6165, 0.5044, 0.6165, 0.5645, 0.6165, 0.5645, 0.6165, 0.5607, 0.6165, 0.5081, 0.6165, 0.5081, 0.6165, 0.5607, 0.6756, 0.5476, 0.6756, 0.5476, 0.6756, 0.5476, 0.6756, 0.5476, 0.6165, 0.5645, 0.6165, 0.5044, 0.6165, 0.5044, 0.6165, 0.5645, 0.6165, 0.5044, 0.6165, 0.5044, 0.6165, 0.5044, 0.6165, 0.5044, 0.6756, 0.44, 0.6756, 0.5476, 0.6756, 0.5476, 0.6756, 0.44, 0.6756, 0.5409, 0.6756, 0.4466, 0.6756, 0.44, 0.6756, 0.5476, 0.6165, 0.5081, 0.6165, 0.5607, 0.6165, 0.5645, 0.6165, 0.5044, 0.6165, 0.5081, 0.6165, 0.5081, 0.6165, 0.5044, 0.6165, 0.5044, 0.6756, 0.5409, 0.6756, 0.5409, 0.6756, 0.5476, 0.6756, 0.5476, 0.6165, 0.5081, 0.6165, 0.5607, 0.6165, 0.5607, 0.6165, 0.5081, 0.6165, 0.5081, 0.6165, 0.5081, 0.6165, 0.5081, 0.6165, 0.5081, 0.6165, 0.5081, 0.6165, 0.5607, 0.6165, 0.5607, 0.6165, 0.5081, 0.6165, 0.5607, 0.6165, 0.5607, 0.6165, 0.5607, 0.6165, 0.5607, 0.8086, 1.079, 0.765, 1.079, 0.765, 0.9033, 0.8086, 0.9033, 0.8521, 1.079, 0.8521, 1.123, 0.8086, 1.123, 0.8086, 1.079, 1.567, 1.155, 1.488, 1.155, 1.488, 0.8398, 1.567, 0.8398, 1.02, 1.47, 1.02, 1.548, 0.9418, 1.548, 0.9418, 1.47, 1.026, 0.7275, 1.07, 0.7275, 1.07, 0.9033, 1.026, 0.9033, 1.254, 1.155, 1.332, 1.155, 1.332, 1.47, 1.254, 1.47])
me_cube_006.materials.append(mat_material_007)
me_cube_006.use_remesh_preserve_volume = False
me_cube_006.use_remesh_preserve_attributes = False
me_cube_006.use_mirror_vertex_groups = False
me_cube_006.update()
me_cube_007 = bpy.data.meshes.new('Cube.007')
me_cube_007.from_pydata([(1.0, -0.9176, 1.465), (1.0, 0.9176, 1.465), (-0.6872, 0.9176, 1.465), (-0.6872, -0.9176, 1.465), (0.934, 0.8516, 1.87), (0.934, -0.8516, 1.87), (-0.6212, 0.8516, 1.87), (-0.6212, -0.8516, 1.87), (1.0, 0.9176, 1.87), (1.0, -0.9176, 1.87), (-0.6872, 0.9176, 1.87), (-0.6872, -0.9176, 1.87), (0.934, 0.8516, 1.566), (0.934, -0.8516, 1.566), (-0.6212, 0.8516, 1.566), (-0.6212, -0.8516, 1.566), (1.002, -0.02082, 1.668), (1.002, -0.02082, 1.711), (1.002, 0.1509, 1.668), (1.002, 0.1509, 1.711), (1.044, -0.02082, 1.668), (1.044, -0.02082, 1.711), (1.044, 0.1509, 1.668), (1.044, 0.1509, 1.711)], [], [(1, 2, 3, 0), (6, 4, 12, 14), (2, 1, 8, 10), (1, 0, 9, 8), (0, 3, 11, 9), (3, 2, 10, 11), (5, 4, 8, 9), (6, 7, 11, 10), (4, 6, 10, 8), (7, 5, 9, 11), (12, 13, 15, 14), (4, 5, 13, 12), (5, 7, 15, 13), (7, 6, 14, 15), (16, 17, 19, 18), (18, 19, 23, 22), (22, 23, 21, 20), (20, 21, 17, 16), (18, 22, 20, 16), (23, 19, 17, 21)])
_uv = me_cube_007.uv_layers.new(name='UVMap')
_uv.uv.foreach_set('vector', [0.6165, 0.5733, 0.6165, 0.5733, 0.6165, 0.6767, 0.6165, 0.6767, 0.6165, 0.577, 0.6165, 0.577, 0.6165, 0.577, 0.6165, 0.577, 0.6165, 0.5733, 0.6165, 0.5733, 0.6165, 0.5733, 0.6165, 0.5733, 0.6756, 0.5634, 0.6756, 0.7488, 0.6756, 0.7488, 0.6756, 0.5634, 0.6165, 0.6767, 0.6165, 0.6767, 0.6165, 0.6767, 0.6165, 0.6767, 0.6165, 0.6767, 0.6165, 0.5733, 0.6165, 0.5733, 0.6165, 0.6767, 0.6756, 0.7421, 0.6756, 0.5701, 0.6756, 0.5634, 0.6756, 0.7488, 0.6165, 0.577, 0.6165, 0.673, 0.6165, 0.6767, 0.6165, 0.5733, 0.6756, 0.5701, 0.6756, 0.5701, 0.6756, 0.5634, 0.6756, 0.5634, 0.6756, 0.7421, 0.6756, 0.7421, 0.6756, 0.7488, 0.6756, 0.7488, 0.6165, 0.577, 0.6165, 0.673, 0.6165, 0.673, 0.6165, 0.577, 0.6165, 0.577, 0.6165, 0.673, 0.6165, 0.673, 0.6165, 0.577, 0.6165, 0.673, 0.6165, 0.673, 0.6165, 0.673, 0.6165, 0.673, 0.6165, 0.673, 0.6165, 0.577, 0.6165, 0.577, 0.6165, 0.673, 1.201, 1.079, 1.157, 1.079, 1.157, 0.9033, 1.201, 0.9033, 1.114, 1.079, 1.114, 1.123, 1.07, 1.123, 1.07, 1.079, 1.723, 1.155, 1.645, 1.155, 1.645, 0.8398, 1.723, 0.8398, 1.332, 1.47, 1.332, 1.548, 1.254, 1.548, 1.254, 1.47, 1.114, 0.9033, 1.157, 0.9033, 1.157, 1.079, 1.114, 1.079, 1.567, 0.8398, 1.645, 0.8398, 1.645, 1.155, 1.567, 1.155])
me_cube_007.materials.append(mat_material_001)
me_cube_007.use_remesh_preserve_volume = False
me_cube_007.use_remesh_preserve_attributes = False
me_cube_007.use_mirror_vertex_groups = False
me_cube_007.update()

# ---- objects
ob_dresser = bpy.data.objects.new('Dresser', me_cube)
ob_leftmiddrawer = bpy.data.objects.new('LeftMidDrawer', me_cube_001)
ob_leftbottomdrawer = bpy.data.objects.new('LeftBottomDrawer', me_cube_002)
ob_rightmiddrawer = bpy.data.objects.new('RightMidDrawer', me_cube_003)
ob_rightbottomdrawer = bpy.data.objects.new('RightBottomDrawer', me_cube_004)
ob_lefttopdrawer = bpy.data.objects.new('LeftTopDrawer', me_cube_005)
ob_righttopdrawer = bpy.data.objects.new('RightTopDrawer', me_cube_006)
ob_centerdrawer = bpy.data.objects.new('CenterDrawer', me_cube_007)

# ---- transforms, parenting, visibility, modifiers, constraints
ob_dresser.location = (0.0, 0.0, 0.0)
ob_dresser.lock_rotations_4d = False
ob_dresser.empty_display_type = 'ARROWS'
ob_dresser.lineart.crease_threshold = 0.0
ob_leftmiddrawer.location = (0.0, 0.0, 0.0)
ob_leftmiddrawer.lock_rotations_4d = False
ob_leftmiddrawer.empty_display_type = 'ARROWS'
ob_leftmiddrawer.lineart.crease_threshold = 0.0
ob_leftbottomdrawer.location = (0.0, 0.0, 0.0)
ob_leftbottomdrawer.lock_rotations_4d = False
ob_leftbottomdrawer.empty_display_type = 'ARROWS'
ob_leftbottomdrawer.lineart.crease_threshold = 0.0
ob_rightmiddrawer.location = (0.0, 0.0, 0.0)
ob_rightmiddrawer.lock_rotations_4d = False
ob_rightmiddrawer.empty_display_type = 'ARROWS'
ob_rightmiddrawer.lineart.crease_threshold = 0.0
ob_rightbottomdrawer.location = (0.0, 0.0, 0.0)
ob_rightbottomdrawer.lock_rotations_4d = False
ob_rightbottomdrawer.empty_display_type = 'ARROWS'
ob_rightbottomdrawer.lineart.crease_threshold = 0.0
ob_lefttopdrawer.location = (0.0, 0.0, 0.0)
ob_lefttopdrawer.lock_rotations_4d = False
ob_lefttopdrawer.empty_display_type = 'ARROWS'
ob_lefttopdrawer.lineart.crease_threshold = 0.0
ob_righttopdrawer.location = (0.0, 0.0, 0.0)
ob_righttopdrawer.lock_rotations_4d = False
ob_righttopdrawer.empty_display_type = 'ARROWS'
ob_righttopdrawer.lineart.crease_threshold = 0.0
ob_centerdrawer.location = (0.0, 0.0, 0.0)
ob_centerdrawer.lock_rotations_4d = False
ob_centerdrawer.empty_display_type = 'ARROWS'
ob_centerdrawer.lineart.crease_threshold = 0.0

# ---- collection membership
col_collection.objects.link(ob_dresser)
col_collection.objects.link(ob_leftmiddrawer)
col_collection.objects.link(ob_leftbottomdrawer)
col_collection.objects.link(ob_rightmiddrawer)
col_collection.objects.link(ob_rightbottomdrawer)
col_collection.objects.link(ob_lefttopdrawer)
col_collection.objects.link(ob_righttopdrawer)
col_collection.objects.link(ob_centerdrawer)

# ---- scene / render settings (as saved in the file)
scene.frame_start = 1; scene.frame_end = 250; scene.frame_set(1)
scene.render.engine = 'BLENDER_EEVEE_NEXT'
scene.cycles.sampling_pattern = 'TABULATED_SOBOL'
scene.cycles.use_light_tree = False
scene.view_settings.view_transform = 'Filmic'
bpy.context.view_layer.update()

# ---- added for rendering (the .blend has no active camera and no usable light): camera, sun
cam_auto = bpy.data.cameras.new('AutoCamera')
cam_auto.lens = 50.0
cam_auto.sensor_width = 36.0
cam_auto.clip_end = 1000.0
ob_auto_camera = bpy.data.objects.new('AutoCamera', cam_auto)
scene.collection.objects.link(ob_auto_camera)
ob_auto_camera.location = (4.87636, -5.82505, 4.82577)
ob_auto_camera.rotation_euler = (1.09748, -7.21219e-08, 0.694738)
scene.camera = ob_auto_camera
light_auto_sun = bpy.data.lights.new('AutoSun', 'SUN')
light_auto_sun.energy = 3.0
light_auto_sun.angle = 0.0523599
ob_auto_sun = bpy.data.objects.new('AutoSun', light_auto_sun)
scene.collection.objects.link(ob_auto_sun)
ob_auto_sun.rotation_euler = (0.872665, 0.174533, 0.523599)
bpy.context.view_layer.update()
